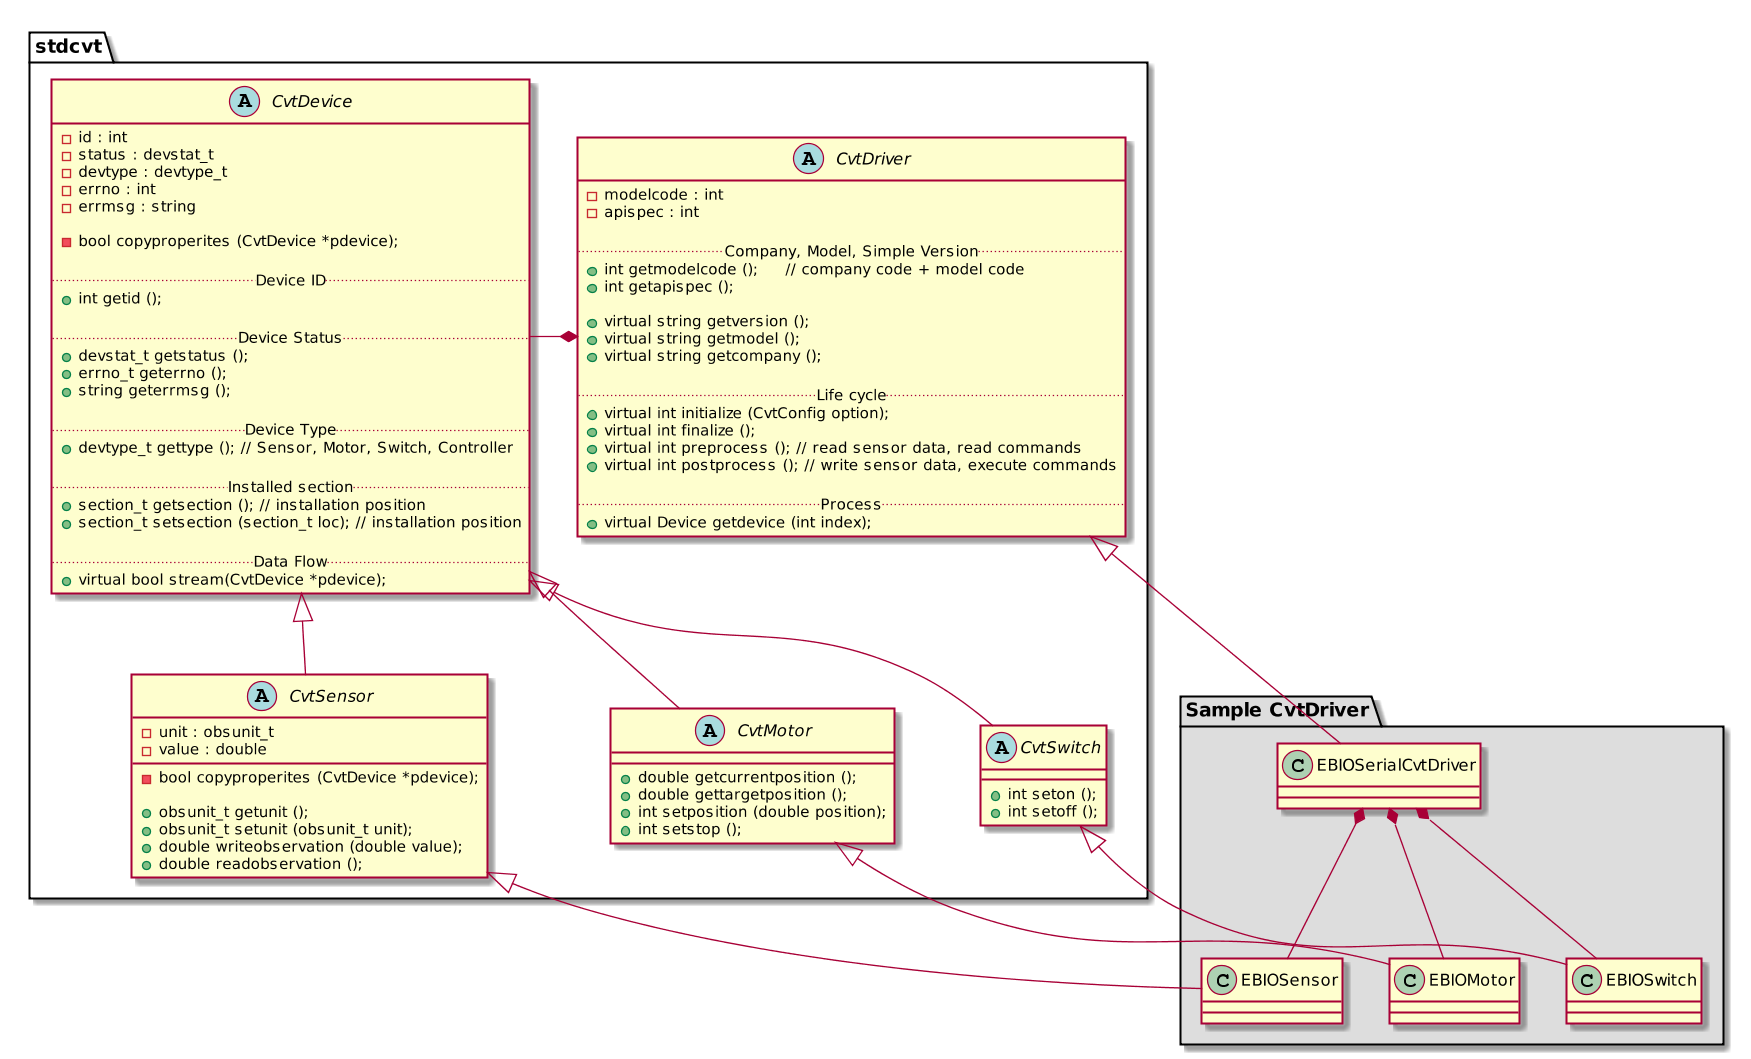

The diagram above was rendered by PlantUML. Its source (embedded in the PNG):
@startuml
scale 1920*1080

package stdcvt {

    abstract class CvtDriver {
     - modelcode : int
     - apispec : int

     .. Company, Model, Simple Version ..
     + int getmodelcode ();     // company code + model code
     + int getapispec ();

     + virtual string getversion ();
     + virtual string getmodel ();
     + virtual string getcompany ();

     .. Life cycle ..
     + virtual int initialize (CvtConfig option);
     + virtual int finalize ();
     + virtual int preprocess (); // read sensor data, read commands
     + virtual int postprocess (); // write sensor data, execute commands

     .. Process ..
     + virtual Device getdevice (int index);
    }

    abstract class CvtDevice {
     - id : int
     - status : devstat_t
     - devtype : devtype_t
     - errno : int
     - errmsg : string

     - bool copyproperites (CvtDevice *pdevice);

     .. Device ID ..
     + int getid ();

     .. Device Status ..
     + devstat_t getstatus ();
     + errno_t geterrno ();
     + string geterrmsg ();

     .. Device Type ..
     + devtype_t gettype (); // Sensor, Motor, Switch, Controller

     .. Installed section ..
     + section_t getsection (); // installation position
     + section_t setsection (section_t loc); // installation position

     .. Data Flow ..
     + virtual bool stream(CvtDevice *pdevice);
    }

    abstract class CvtSensor {
     - unit : obsunit_t
     - value : double
     - bool copyproperites (CvtDevice *pdevice);

     + obsunit_t getunit ();
     + obsunit_t setunit (obsunit_t unit);
     + double writeobservation (double value);
     + double readobservation ();
    }

    abstract class CvtMotor {
     + double getcurrentposition ();
     + double gettargetposition ();
     + int setposition (double position);
     + int setstop ();
    }

    abstract class CvtSwitch {
     + int seton ();
     + int setoff ();
    }

    CvtDriver *- CvtDevice

    CvtDevice <|-- CvtSensor
    CvtDevice <|-- CvtMotor
    CvtDevice <|-- CvtSwitch
}

package "Sample CvtDriver" #DDDDDD {
    class EBIOSerialCvtDriver {
    }

    CvtDriver <|-- EBIOSerialCvtDriver

    class EBIOSensor {
    }

    class EBIOMotor {
    }

    class EBIOSwitch {
    }

    CvtSensor <|-- EBIOSensor
    CvtMotor <|-- EBIOMotor
    CvtSwitch <|-- EBIOSwitch

    EBIOSerialCvtDriver *-- EBIOSensor
    EBIOSerialCvtDriver *-- EBIOMotor
    EBIOSerialCvtDriver *-- EBIOSwitch
}
@enduml